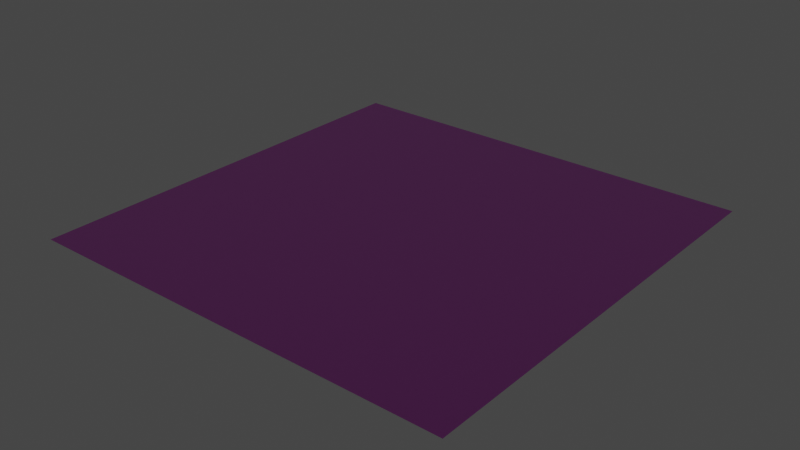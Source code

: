 # Source: woods.blend  (saved by Blender 2.91.10; exported with 4.5.12 LTS)
import bpy
from mathutils import Matrix  # noqa: F401  (used for matrix-valued properties, if any)

bpy.ops.wm.read_factory_settings(use_empty=True)
scene = bpy.context.scene
scene.name = 'Scene'

# ---- collections
col_collection = bpy.data.collections.new('Collection'); scene.collection.children.link(col_collection)

# ---- images (referenced by path relative to the original .blend; pixels are not part of the script)
import os
ASSET_DIR = os.environ.get("B2B_ASSET_DIR", "")  # directory of the original .blend (textures are referenced by path, not embedded)
HERE = os.path.dirname(os.path.abspath(__file__))  # packed textures are extracted next to this script under _unpacked/

def load_image(name, relpath, width, height, colorspace="sRGB"):
    """Load a texture the original file referenced (path relative to the .blend, or extracted next to this script)."""
    p = next((c for c in (os.path.join(HERE, relpath), os.path.join(ASSET_DIR, relpath)) if relpath and os.path.exists(c)), "")
    if p:
        img = bpy.data.images.load(p, check_existing=True)
        img.name = name
    else:  # same state as the original file: an image datablock whose file is absent (Cycles renders it pink)
        img = bpy.data.images.new(name, width, height)
        img.source = "FILE"
        img.filepath = "//" + (relpath or name)
    img.colorspace_settings.name = colorspace
    return img
img_woodfloor041_4k_displacement_jpg_001 = load_image('WoodFloor041_4K_Displacement.jpg.001', 'WoodFloor041_4K_Displacement.jpg', 1024, 1024, 'sRGB')
img_woodfloor041_4k_normal_jpg_001 = load_image('WoodFloor041_4K_Normal.jpg.001', 'WoodFloor041_4K_Normal.jpg', 1024, 1024, 'sRGB')
img_woodfloor041_4k_roughness_jpg_001 = load_image('WoodFloor041_4K_Roughness.jpg.001', 'WoodFloor041_4K_Roughness.jpg', 1024, 1024, 'sRGB')
img_woodfloor041_4k_color_jpg_001 = load_image('WoodFloor041_4K_Color.jpg.001', 'WoodFloor041_4K_Color.jpg', 1024, 1024, 'sRGB')

# ---- materials (node trees are filled in below, after node groups)
mat_wood_ground = bpy.data.materials.new('Wood Ground')
mat_wood_ground.use_transparent_shadow = False

# ---- node groups
ng_wood_ground = bpy.data.node_groups.new('Wood Ground', 'ShaderNodeTree')
_s = ng_wood_ground.interface.new_socket(name='Roughness', in_out='INPUT', socket_type='NodeSocketFloat')
_s.subtype = 'FACTOR'
_s.min_value = 0.0
_s.max_value = 1.0
_N = ng_wood_ground.nodes; _L = ng_wood_ground.links
n0 = _N.new('NodeFrame'); n0.name = 'Frame'; n0.location = (-830, 235)
n0.label = 'Mapping'
n0.width = 588
n1 = _N.new('NodeFrame'); n1.name = 'Frame.001'; n1.location = (-188, 435)
n1.label = 'Textures'
n1.width = 358
n2 = _N.new('ShaderNodeOutputMaterial'); n2.name = 'Material Output'; n2.location = (830, 205)
n3 = _N.new('ShaderNodeTexImage'); n3.name = 'Image Texture'; n3.location = (88, -870)
n3.label = 'Displacement'
n3.image = img_woodfloor041_4k_displacement_jpg_001
n4 = _N.new('ShaderNodeDisplacement'); n4.name = 'Displacement'; n4.location = (450, -355)
n4.inputs[2].default_value = 1.0
n5 = _N.new('ShaderNodeTexImage'); n5.name = 'Image Texture.003'; n5.location = (88, -590)
n5.label = 'Normal'
n5.image = img_woodfloor041_4k_normal_jpg_001
n6 = _N.new('ShaderNodeNormalMap'); n6.name = 'Normal Map'; n6.location = (200, -155)
n7 = _N.new('NodeReroute'); n7.name = 'Reroute'; n7.location = (38, -586)
n7.width = 16
n7.socket_idname = 'NodeSocketVector'
n8 = _N.new('ShaderNodeTexCoord'); n8.name = 'Texture Coordinate'; n8.location = (30, -30)
n9 = _N.new('ShaderNodeBsdfPrincipled'); n9.name = 'Principled BSDF'; n9.location = (540, 205)
n9.distribution = 'GGX'
n9.subsurface_method = 'BURLEY'
n9.inputs[3].default_value = 1.45
n9.inputs[27].default_value = (0.0, 0.0, 0.0, 1.0)
n9.inputs[28].default_value = 1.0
n10 = _N.new('ShaderNodeTexImage'); n10.name = 'Image Texture.002'; n10.location = (88, -310)
n10.label = 'Roughness'
n10.image = img_woodfloor041_4k_roughness_jpg_001
n11 = _N.new('ShaderNodeTexImage'); n11.name = 'Image Texture.001'; n11.location = (88, -30)
n11.label = 'Base Color'
n11.image = img_woodfloor041_4k_color_jpg_001
n12 = _N.new('NodeGroupOutput'); n12.name = 'Group Output'; n12.location = (1020, 0)
n13 = _N.new('ShaderNodeValToRGB'); n13.name = 'ColorRamp'; n13.location = (220, 107)
while len(n13.color_ramp.elements) > 1: n13.color_ramp.elements.remove(n13.color_ramp.elements[-1])
n13.color_ramp.elements[0].position = 0.0; n13.color_ramp.elements[0].color = (0.0, 0.0, 0.0, 1.0)
_e = n13.color_ramp.elements.new(0.01579); _e.color = (1.0, 1.0, 1.0, 1.0)
n14 = _N.new('ShaderNodeMapping'); n14.name = 'Mapping'; n14.location = (230, -30)
n15 = _N.new('NodeGroupInput'); n15.name = 'Group Input'; n15.location = (418, -286)
n3.parent = n1
n5.parent = n1
n7.parent = n1
n8.parent = n0
n10.parent = n1
n11.parent = n1
n14.parent = n0
n15.parent = n0
_L.new(n9.outputs[0], n2.inputs[0])
_L.new(n3.outputs[0], n4.inputs[0])
_L.new(n4.outputs[0], n2.inputs[2])
_L.new(n10.outputs[0], n13.inputs[0])
_L.new(n5.outputs[0], n6.inputs[1])
_L.new(n6.outputs[0], n9.inputs[5])
_L.new(n7.outputs[0], n11.inputs[0])
_L.new(n7.outputs[0], n10.inputs[0])
_L.new(n7.outputs[0], n5.inputs[0])
_L.new(n7.outputs[0], n3.inputs[0])
_L.new(n14.outputs[0], n7.inputs[0])
_L.new(n8.outputs[2], n14.inputs[0])
_L.new(n11.outputs[0], n9.inputs[0])
_L.new(n13.outputs[0], n9.inputs[2])
n2.is_active_output = True

# ---- material node trees
mat_wood_ground.use_nodes = True; mat_wood_ground.node_tree.nodes.clear()
_N = mat_wood_ground.node_tree.nodes; _L = mat_wood_ground.node_tree.links
n0 = _N.new('ShaderNodeGroup'); n0.name = 'Group'; n0.location = (-462, 102)
n0.width = 211
n0.node_tree = ng_wood_ground
n0.inputs[0].default_value = 0.01579

# ---- world
world_world = bpy.data.worlds.new('World'); scene.world = world_world
world_world.use_nodes = True; world_world.node_tree.nodes.clear()
_N = world_world.node_tree.nodes; _L = world_world.node_tree.links
n0 = _N.new('ShaderNodeOutputWorld'); n0.name = 'World Output'; n0.location = (300, 300)
n1 = _N.new('ShaderNodeBackground'); n1.name = 'Background'; n1.location = (10, 300)
n1.inputs[0].default_value = (0.05088, 0.05088, 0.05088, 1.0)
_L.new(n1.outputs[0], n0.inputs[0])
n0.is_active_output = True
world_world.color = (0.05088, 0.05088, 0.05088)
world_world.use_sun_shadow = False
world_world.sun_shadow_jitter_overblur = 0.0

# ---- meshes
me_plane = bpy.data.meshes.new('Plane')
me_plane.from_pydata([(-1.0, -1.0, 0.0), (1.0, -1.0, 0.0), (-1.0, 1.0, 0.0), (1.0, 1.0, 0.0)], [], [(0, 1, 3, 2)])
_uv = me_plane.uv_layers.new(name='UVMap')
_uv.uv.foreach_set('vector', [0.9999, 0.9999, 0.0001001, 0.9999, 9.998e-05, 0.0001001, 0.9999, 9.998e-05])
me_plane.materials.append(mat_wood_ground)
me_plane.use_remesh_fix_poles = True
me_plane.use_remesh_preserve_attributes = False
me_plane.use_mirror_vertex_groups = False
me_plane.update()

# ---- objects
ob_plane = bpy.data.objects.new('Plane', me_plane)

# ---- transforms, parenting, visibility, modifiers, constraints
ob_plane.location = (0.0, 0.0, 0.0)
ob_plane.scale = (1.592, 1.592, 1.592)
ob_plane.lineart.crease_threshold = 0.0

# ---- collection membership
scene.collection.objects.link(ob_plane)

# ---- scene / render settings (as saved in the file)
scene.frame_start = 1; scene.frame_end = 250; scene.frame_set(26)
scene.render.engine = 'BLENDER_EEVEE_NEXT'
scene.cycles.use_denoising = False
scene.cycles.samples = 128
scene.cycles.sampling_pattern = 'TABULATED_SOBOL'
scene.cycles.use_adaptive_sampling = False
scene.cycles.use_light_tree = False
scene.view_settings.view_transform = 'Filmic'
bpy.context.view_layer.update()

# ---- added for rendering (the .blend has no active camera and no usable light): camera, sun
cam_auto = bpy.data.cameras.new('AutoCamera')
cam_auto.lens = 50.0
cam_auto.sensor_width = 36.0
cam_auto.clip_end = 1000.0
ob_auto_camera = bpy.data.objects.new('AutoCamera', cam_auto)
scene.collection.objects.link(ob_auto_camera)
ob_auto_camera.location = (4.16496, -4.99795, 3.33196)
ob_auto_camera.rotation_euler = (1.09748, -7.21219e-08, 0.694738)
scene.camera = ob_auto_camera
light_auto_sun = bpy.data.lights.new('AutoSun', 'SUN')
light_auto_sun.energy = 3.0
light_auto_sun.angle = 0.0523599
ob_auto_sun = bpy.data.objects.new('AutoSun', light_auto_sun)
scene.collection.objects.link(ob_auto_sun)
ob_auto_sun.rotation_euler = (0.872665, 0.174533, 0.523599)
bpy.context.view_layer.update()
